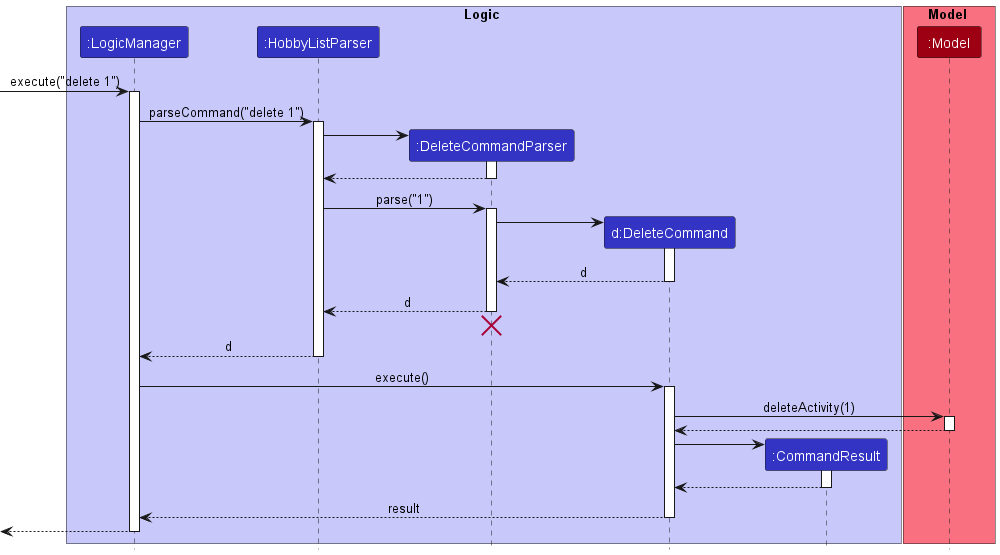

The diagram above was rendered by PlantUML. Its source (embedded in the PNG):
@startuml
!include style.puml

box Logic LOGIC_COLOR_T1
participant ":LogicManager" as LogicManager LOGIC_COLOR
participant ":HobbyListParser" as HobbyListParser LOGIC_COLOR
participant ":DeleteCommandParser" as DeleteCommandParser LOGIC_COLOR
participant "d:DeleteCommand" as DeleteCommand LOGIC_COLOR
participant ":CommandResult" as CommandResult LOGIC_COLOR
end box

box Model MODEL_COLOR_T1
participant ":Model" as Model MODEL_COLOR
end box

[-> LogicManager : execute("delete 1")
activate LogicManager

LogicManager -> HobbyListParser : parseCommand("delete 1")
activate HobbyListParser

create DeleteCommandParser
HobbyListParser -> DeleteCommandParser
activate DeleteCommandParser

DeleteCommandParser --> HobbyListParser
deactivate DeleteCommandParser

HobbyListParser -> DeleteCommandParser : parse("1")
activate DeleteCommandParser

create DeleteCommand
DeleteCommandParser -> DeleteCommand
activate DeleteCommand

DeleteCommand --> DeleteCommandParser : d
deactivate DeleteCommand

DeleteCommandParser --> HobbyListParser : d
deactivate DeleteCommandParser
'Hidden arrow to position the destroy marker below the end of the activation bar.
DeleteCommandParser -[hidden]-> HobbyListParser
destroy DeleteCommandParser

HobbyListParser --> LogicManager : d
deactivate HobbyListParser

LogicManager -> DeleteCommand : execute()
activate DeleteCommand

DeleteCommand -> Model : deleteActivity(1)
activate Model

Model --> DeleteCommand
deactivate Model

create CommandResult
DeleteCommand -> CommandResult
activate CommandResult

CommandResult --> DeleteCommand
deactivate CommandResult

DeleteCommand --> LogicManager : result
deactivate DeleteCommand

[<--LogicManager
deactivate LogicManager
@enduml